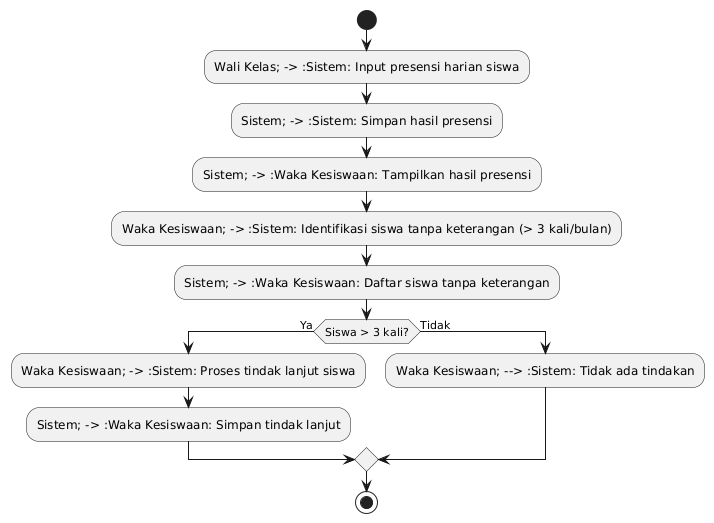

The diagram above was rendered by PlantUML. Its source (embedded in the PNG):
@startuml
start

:Wali Kelas; -> :Sistem: Input presensi harian siswa;
:Sistem; -> :Sistem: Simpan hasil presensi;

:Sistem; -> :Waka Kesiswaan: Tampilkan hasil presensi;
:Waka Kesiswaan; -> :Sistem: Identifikasi siswa tanpa keterangan (> 3 kali/bulan);
:Sistem; -> :Waka Kesiswaan: Daftar siswa tanpa keterangan;

if (Siswa > 3 kali?) then (Ya)
    :Waka Kesiswaan; -> :Sistem: Proses tindak lanjut siswa;
    :Sistem; -> :Waka Kesiswaan: Simpan tindak lanjut;
else (Tidak)
    :Waka Kesiswaan; --> :Sistem: Tidak ada tindakan;
endif

stop
@enduml